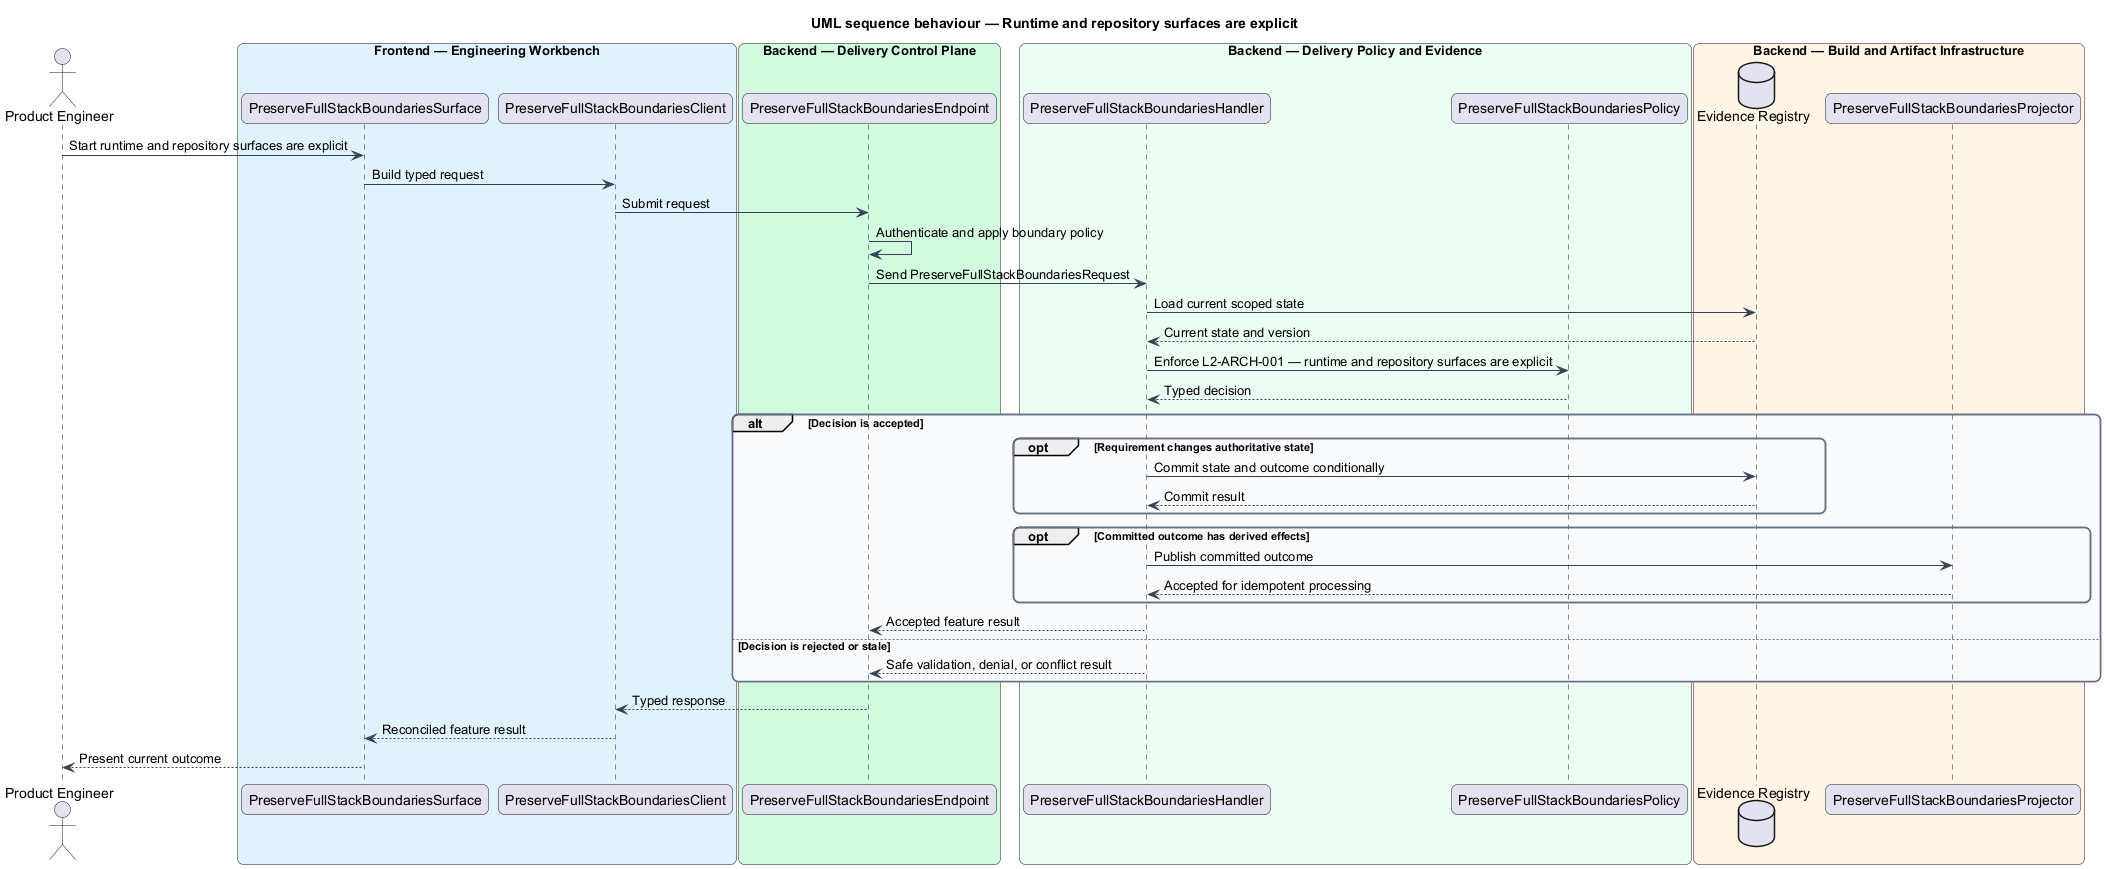

The diagram above was rendered by PlantUML. Its source (embedded in the PNG):
@startuml
title UML sequence behaviour — Runtime and repository surfaces are explicit
skinparam backgroundColor #FFFFFF
skinparam shadowing false
skinparam roundcorner 12
skinparam defaultFontName Arial
skinparam ArrowColor #344054
skinparam rectangle {
  BorderColor #344054
  FontColor #101828
}
skinparam package {
  BorderColor #667085
  FontColor #101828
  BackgroundColor #F9FAFB
}
actor "Product Engineer" as actor
box "Frontend — Engineering Workbench" #E0F2FE
  participant "PreserveFullStackBoundariesSurface" as surface
  participant "PreserveFullStackBoundariesClient" as client
end box
box "Backend — Delivery Control Plane" #D1FADF
  participant "PreserveFullStackBoundariesEndpoint" as endpoint
end box
box "Backend — Delivery Policy and Evidence" #ECFDF3
  participant "PreserveFullStackBoundariesHandler" as handler
  participant "PreserveFullStackBoundariesPolicy" as policy
end box
box "Backend — Build and Artifact Infrastructure" #FFF4E5
  database "Evidence Registry" as store
  participant "PreserveFullStackBoundariesProjector" as projector
end box

actor -> surface : Start runtime and repository surfaces are explicit
surface -> client : Build typed request
client -> endpoint : Submit request
endpoint -> endpoint : Authenticate and apply boundary policy
endpoint -> handler : Send PreserveFullStackBoundariesRequest
handler -> store : Load current scoped state
store --> handler : Current state and version
handler -> policy : Enforce L2-ARCH-001 — runtime and repository surfaces are explicit
policy --> handler : Typed decision
alt Decision is accepted
  opt Requirement changes authoritative state
    handler -> store : Commit state and outcome conditionally
    store --> handler : Commit result
  end
  opt Committed outcome has derived effects
    handler -> projector : Publish committed outcome
    projector --> handler : Accepted for idempotent processing
  end
  handler --> endpoint : Accepted feature result
else Decision is rejected or stale
  handler --> endpoint : Safe validation, denial, or conflict result
end
endpoint --> client : Typed response
client --> surface : Reconciled feature result
surface --> actor : Present current outcome
@enduml